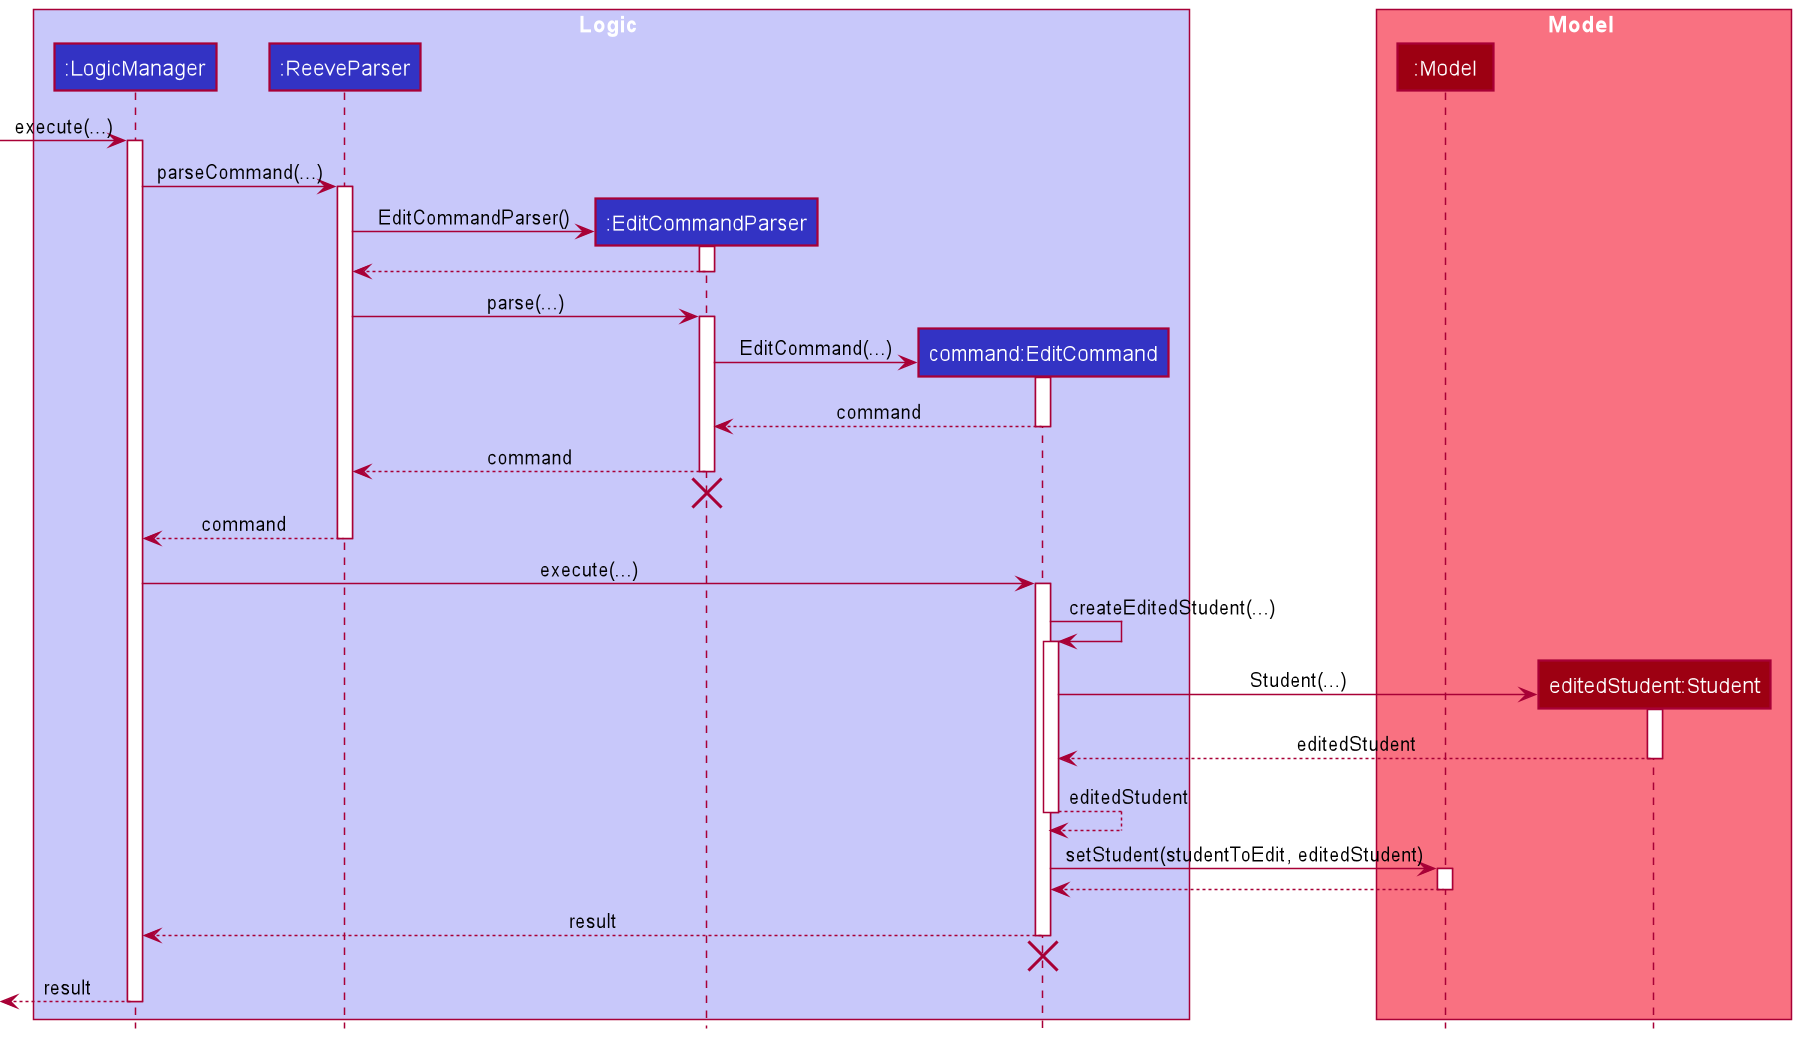

The diagram above was rendered by PlantUML. Its source (embedded in the PNG):
@startuml
!include style.puml

box Logic LOGIC_COLOR_T1
participant ":LogicManager" as LogicManager LOGIC_COLOR
participant ":ReeveParser" as ReeveParser LOGIC_COLOR
participant ":EditCommandParser" as EditCommandParser LOGIC_COLOR
participant "command:EditCommand" as Command LOGIC_COLOR
end box

box Model MODEL_COLOR_T1
participant ":Model" as Model MODEL_COLOR
participant "editedStudent:Student" as Student MODEL_COLOR
end box

[-> LogicManager : execute(...)
activate LogicManager

LogicManager -> ReeveParser : parseCommand(...)
activate ReeveParser

create EditCommandParser
ReeveParser -> EditCommandParser : EditCommandParser()
activate EditCommandParser

EditCommandParser --> ReeveParser
deactivate EditCommandParser

ReeveParser -> EditCommandParser : parse(...)
activate EditCommandParser

create Command
EditCommandParser -> Command : EditCommand(...)
activate Command

Command --> EditCommandParser : command
deactivate Command

EditCommandParser --> ReeveParser : command
deactivate EditCommandParser

EditCommandParser -[hidden]> ReeveParser
destroy EditCommandParser

ReeveParser --> LogicManager : command
deactivate ReeveParser

LogicManager -> Command : execute(...)
activate Command

Command -> Command : createEditedStudent(...)
activate Command

create Student
Command -> Student : Student(...)
activate Student

Student --> Command : editedStudent
deactivate Student

Command --> Command : editedStudent
deactivate Command

Command -> Model : setStudent(studentToEdit, editedStudent)
activate Model

Model --> Command
deactivate Model

Command --> LogicManager : result
deactivate Command

Command -[hidden]-> LogicManager
destroy Command

[<-- LogicManager : result
deactivate LogicManager
@enduml